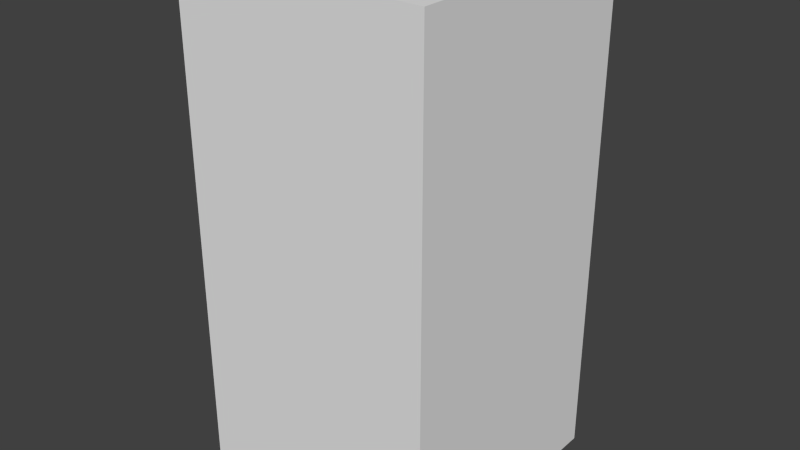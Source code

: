 # Source: yellowFlagOne.blend  (saved by Blender 2.68.0; exported with 4.5.12 LTS)
import bpy
from mathutils import Matrix  # noqa: F401  (used for matrix-valued properties, if any)

bpy.ops.wm.read_factory_settings(use_empty=True)
scene = bpy.context.scene
scene.name = 'Scene'

# ---- collections
col_collection_1 = bpy.data.collections.new('Collection 1'); scene.collection.children.link(col_collection_1)

# ---- world
world_world = bpy.data.worlds.new('World'); scene.world = world_world
world_world.color = (0.05088, 0.05088, 0.05088)
world_world.use_sun_shadow = False
world_world.sun_shadow_jitter_overblur = 0.0
world_world.cycles.sampling_method = 'MANUAL'
world_world.cycles.sample_map_resolution = 256

# ---- meshes
me_yellowflagone = bpy.data.meshes.new('yellowFlagOne')
me_yellowflagone.from_pydata([(-0.5, -0.5, -1.0), (-0.5, 0.5, -1.0), (0.5, 0.5, -1.0), (0.5, -0.5, -1.0), (-0.5, -0.5, 1.0), (-0.5, 0.5, 1.0), (0.5, 0.5, 1.0), (0.5, -0.5, 1.0)], [], [(4, 5, 1, 0), (5, 6, 2, 1), (6, 7, 3, 2), (7, 4, 0, 3), (0, 1, 2, 3), (7, 6, 5, 4)])
me_yellowflagone.use_remesh_preserve_volume = False
me_yellowflagone.use_remesh_preserve_attributes = False
me_yellowflagone.use_mirror_vertex_groups = False
me_yellowflagone.update()

# ---- objects
ob_yellowflagone = bpy.data.objects.new('yellowFlagOne', me_yellowflagone)

# ---- transforms, parenting, visibility, modifiers, constraints
ob_yellowflagone.location = (0.0, 0.0, 0.0)
ob_yellowflagone.lineart.crease_threshold = 0.0

# ---- collection membership
col_collection_1.objects.link(ob_yellowflagone)

# ---- scene / render settings (as saved in the file)
scene.frame_start = 1; scene.frame_end = 250; scene.frame_set(1)
scene.render.engine = 'BLENDER_EEVEE_NEXT'
scene.render.image_settings.color_mode = 'RGB'
scene.render.image_settings.compression = 90
scene.render.resolution_percentage = 50
scene.render.dither_intensity = 0.0
scene.cycles.use_denoising = False
scene.cycles.samples = 10
scene.cycles.sampling_pattern = 'TABULATED_SOBOL'
scene.cycles.light_sampling_threshold = 0.0
scene.cycles.use_adaptive_sampling = False
scene.cycles.use_light_tree = False
scene.cycles.blur_glossy = 0.0
scene.cycles.volume_bounces = 1
scene.cycles.pixel_filter_type = 'GAUSSIAN'
scene.cycles.sample_clamp_indirect = 0.0
scene.view_settings.view_transform = 'Standard'
bpy.context.view_layer.update()

# ---- added for rendering (the .blend has no active camera and no usable light): camera, sun
cam_auto = bpy.data.cameras.new('AutoCamera')
cam_auto.lens = 50.0
cam_auto.sensor_width = 36.0
cam_auto.clip_end = 1000.0
ob_auto_camera = bpy.data.objects.new('AutoCamera', cam_auto)
scene.collection.objects.link(ob_auto_camera)
ob_auto_camera.location = (2.26633, -2.71959, 1.81306)
ob_auto_camera.rotation_euler = (1.09748, -7.21219e-08, 0.694738)
scene.camera = ob_auto_camera
light_auto_sun = bpy.data.lights.new('AutoSun', 'SUN')
light_auto_sun.energy = 3.0
light_auto_sun.angle = 0.0523599
ob_auto_sun = bpy.data.objects.new('AutoSun', light_auto_sun)
scene.collection.objects.link(ob_auto_sun)
ob_auto_sun.rotation_euler = (0.872665, 0.174533, 0.523599)
bpy.context.view_layer.update()
